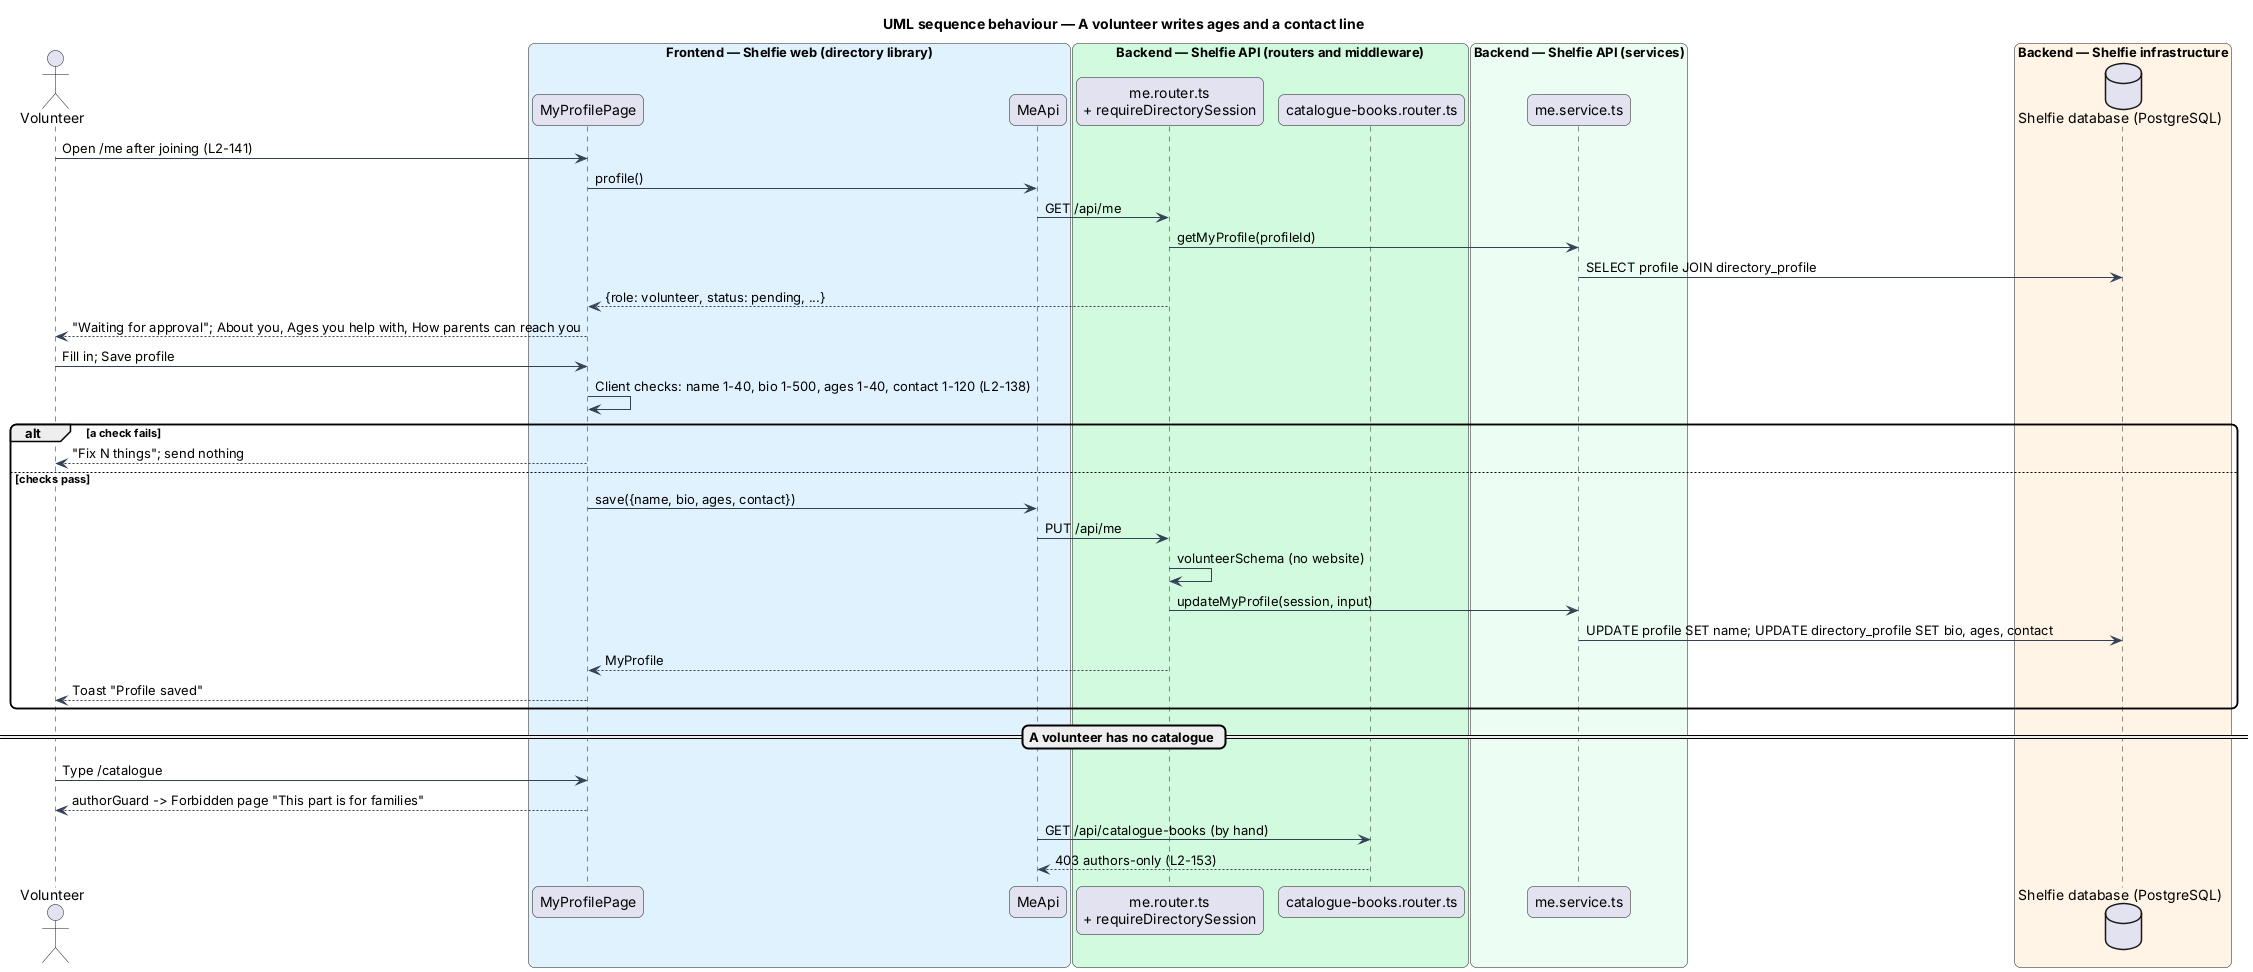

The diagram above was rendered by PlantUML. Its source (embedded in the PNG):
@startuml
title UML sequence behaviour — A volunteer writes ages and a contact line
skinparam backgroundColor #FFFFFF
skinparam shadowing false
skinparam roundcorner 12
skinparam defaultFontName Arial
skinparam ArrowColor #344054
actor "Volunteer" as vol
box "Frontend — Shelfie web (directory library)" #E0F2FE
  participant "MyProfilePage" as page
  participant "MeApi" as client
end box
box "Backend — Shelfie API (routers and middleware)" #D1FADF
  participant "me.router.ts\n+ requireDirectorySession" as me
  participant "catalogue-books.router.ts" as cat
end box
box "Backend — Shelfie API (services)" #ECFDF3
  participant "me.service.ts" as svc
end box
box "Backend — Shelfie infrastructure" #FFF4E5
  database "Shelfie database (PostgreSQL)" as db
end box

vol -> page : Open /me after joining (L2-141)
page -> client : profile()
client -> me : GET /api/me
me -> svc : getMyProfile(profileId)
svc -> db : SELECT profile JOIN directory_profile
me --> page : {role: volunteer, status: pending, ...}
page --> vol : "Waiting for approval"; About you, Ages you help with, How parents can reach you
vol -> page : Fill in; Save profile
page -> page : Client checks: name 1-40, bio 1-500, ages 1-40, contact 1-120 (L2-138)
alt a check fails
  page --> vol : "Fix N things"; send nothing
else checks pass
  page -> client : save({name, bio, ages, contact})
  client -> me : PUT /api/me
  me -> me : volunteerSchema (no website)
  me -> svc : updateMyProfile(session, input)
  svc -> db : UPDATE profile SET name; UPDATE directory_profile SET bio, ages, contact
  me --> page : MyProfile
  page --> vol : Toast "Profile saved"
end
== A volunteer has no catalogue ==
vol -> page : Type /catalogue
page --> vol : authorGuard -> Forbidden page "This part is for families"
client -> cat : GET /api/catalogue-books (by hand)
cat --> client : 403 authors-only (L2-153)
@enduml